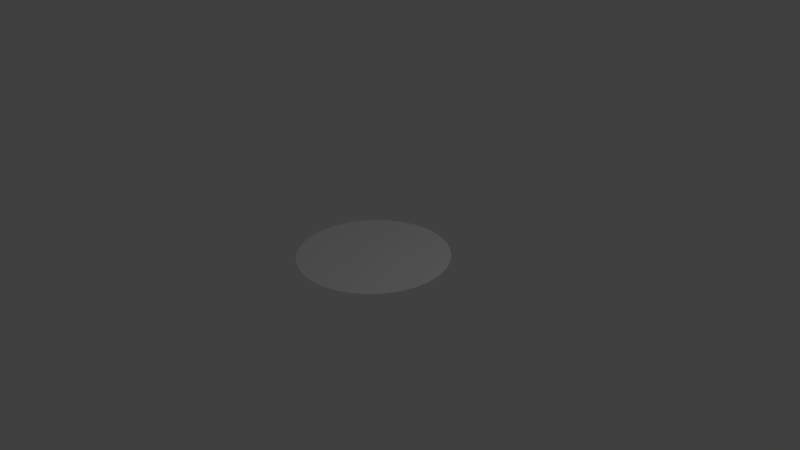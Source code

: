 # Source: fan-rotate-scale.blend  (saved by Blender 2.65.0; exported with 4.5.12 LTS)
import bpy
from mathutils import Matrix  # noqa: F401  (used for matrix-valued properties, if any)

bpy.ops.wm.read_factory_settings(use_empty=True)
scene = bpy.context.scene
scene.name = 'Scene'

# ---- collections
col_collection_1 = bpy.data.collections.new('Collection 1'); scene.collection.children.link(col_collection_1)

# ---- world
world_world = bpy.data.worlds.new('World'); scene.world = world_world
world_world.color = (0.05088, 0.05088, 0.05088)
world_world.use_sun_shadow = False
world_world.sun_shadow_jitter_overblur = 0.0
world_world.cycles.sampling_method = 'MANUAL'
world_world.cycles.sample_map_resolution = 256

# ---- cameras
cam_camera = bpy.data.cameras.new('Camera')
cam_camera.clip_end = 100.0
cam_camera.lens = 35.0
cam_camera.sensor_width = 32.0
cam_camera.sensor_height = 18.0
cam_camera.ortho_scale = 7.314
cam_camera.dof.focus_distance = 0.0
cam_camera.dof.aperture_fstop = 128.0

# ---- lights
light_lamp = bpy.data.lights.new('Lamp', 'POINT')
light_lamp.transmission_factor = 0.0
light_lamp.cutoff_distance = 30.0
light_lamp.energy = 100.0
light_lamp.shadow_buffer_clip_start = 1.001
light_lamp.shadow_soft_size = 0.1
light_lamp.shadow_maximum_resolution = 0.006
light_lamp.use_absolute_resolution = True
light_lamp.cycles.use_multiple_importance_sampling = False

# ---- meshes
me_fan_mesh = bpy.data.meshes.new('fan.mesh')
me_fan_mesh.from_pydata([(0.0, 0.0, 0.0), (0.0, 1.0, 0.0), (-0.1951, 0.9808, 0.0), (-0.3827, 0.9239, 0.0), (-0.5556, 0.8315, 0.0), (-0.7071, 0.7071, 0.0), (-0.8315, 0.5556, 0.0), (-0.9239, 0.3827, 0.0), (-0.9808, 0.1951, 0.0), (-1.0, 7.55e-08, 0.0), (-0.9808, -0.1951, 0.0), (-0.9239, -0.3827, 0.0), (-0.8315, -0.5556, 0.0), (-0.7071, -0.7071, 0.0), (-0.5556, -0.8315, 0.0), (-0.3827, -0.9239, 0.0), (-0.1951, -0.9808, 0.0), (3.258e-07, -1.0, 0.0), (0.1951, -0.9808, 0.0), (0.3827, -0.9239, 0.0), (0.5556, -0.8315, 0.0), (0.7071, -0.7071, 0.0), (0.8315, -0.5556, 0.0), (0.9239, -0.3827, 0.0), (0.9808, -0.1951, 0.0), (1.0, 9.656e-07, 0.0), (0.9808, 0.1951, 0.0), (0.9239, 0.3827, 0.0), (0.8315, 0.5556, 0.0), (0.7071, 0.7071, 0.0), (0.5556, 0.8315, 0.0), (0.3827, 0.9239, 0.0), (0.1951, 0.9808, 0.0), (0.0, 1.0, 0.0)], [], [(0, 1, 2), (0, 2, 3), (0, 3, 4), (0, 4, 5), (0, 5, 6), (0, 6, 7), (0, 7, 8), (0, 8, 9), (0, 9, 10), (0, 10, 11), (0, 11, 12), (0, 12, 13), (0, 13, 14), (0, 14, 15), (0, 15, 16), (0, 16, 17), (0, 17, 18), (0, 18, 19), (0, 19, 20), (0, 20, 21), (0, 21, 22), (0, 22, 23), (0, 23, 24), (0, 24, 25), (0, 25, 26), (0, 26, 27), (0, 27, 28), (0, 28, 29), (0, 29, 30), (0, 30, 31), (0, 31, 32), (32, 33, 0)])
me_fan_mesh.use_remesh_preserve_volume = False
me_fan_mesh.use_remesh_preserve_attributes = False
me_fan_mesh.use_mirror_vertex_groups = False
me_fan_mesh.update()

# ---- objects
ob_fan = bpy.data.objects.new('fan', me_fan_mesh)
ob_lamp = bpy.data.objects.new('Lamp', light_lamp)
ob_camera = bpy.data.objects.new('Camera', cam_camera)

# ---- transforms, parenting, visibility, modifiers, constraints
ob_fan.location = (0.0, 0.0, 0.0)
ob_fan.lineart.crease_threshold = 0.0
ob_lamp.location = (4.076, 1.005, 5.904)
ob_lamp.rotation_euler = (0.6503, 0.05522, 1.866)
ob_lamp.lock_rotations_4d = False
ob_lamp.empty_display_type = 'ARROWS'
ob_lamp.color = (0.0, 0.0, 0.0, 0.0)
ob_lamp.lineart.crease_threshold = 0.0
ob_camera.location = (7.481, -6.508, 5.344)
ob_camera.rotation_euler = (1.109, 0.01082, 0.8149)
ob_camera.lock_rotations_4d = False
ob_camera.empty_display_type = 'ARROWS'
ob_camera.color = (0.0, 0.0, 0.0, 0.0)
ob_camera.display_type = 'WIRE'
ob_camera.lineart.crease_threshold = 0.0

# ---- collection membership
col_collection_1.objects.link(ob_fan)
col_collection_1.objects.link(ob_lamp)
col_collection_1.objects.link(ob_camera)

# ---- scene / render settings (as saved in the file)
scene.camera = ob_camera
scene.frame_start = 1; scene.frame_end = 250; scene.frame_set(1)
scene.render.engine = 'BLENDER_EEVEE_NEXT'
scene.render.image_settings.color_mode = 'RGB'
scene.render.image_settings.compression = 90
scene.render.resolution_percentage = 50
scene.render.dither_intensity = 0.0
scene.render.bake_margin = 2
scene.render.bake_bias = 0.0
scene.cycles.use_denoising = False
scene.cycles.samples = 10
scene.cycles.sampling_pattern = 'TABULATED_SOBOL'
scene.cycles.light_sampling_threshold = 0.0
scene.cycles.use_adaptive_sampling = False
scene.cycles.use_light_tree = False
scene.cycles.blur_glossy = 0.0
scene.cycles.volume_bounces = 1
scene.cycles.pixel_filter_type = 'GAUSSIAN'
scene.cycles.sample_clamp_indirect = 0.0
scene.view_settings.view_transform = 'Standard'
bpy.context.view_layer.update()
